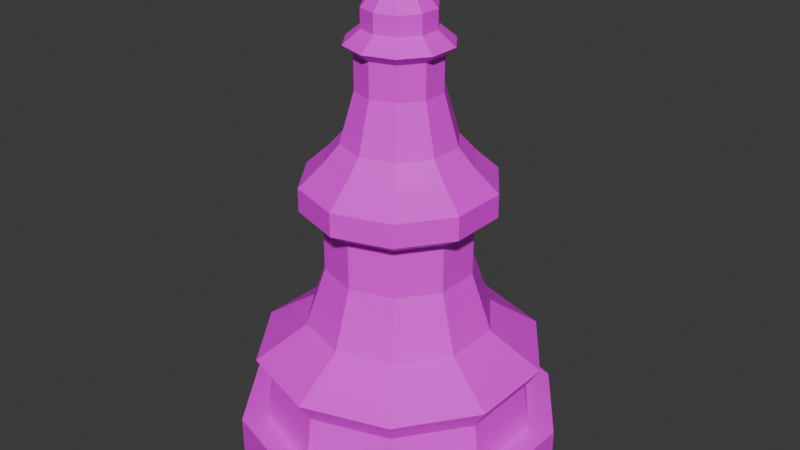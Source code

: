 # Source: BlackPawn.blend  (saved by Blender 4.1.24; exported with 4.5.12 LTS)
import bpy
from mathutils import Matrix  # noqa: F401  (used for matrix-valued properties, if any)

bpy.ops.wm.read_factory_settings(use_empty=True)
scene = bpy.context.scene
scene.name = 'Scene'

# ---- collections
col_collection = bpy.data.collections.new('Collection'); scene.collection.children.link(col_collection)

# ---- images (referenced by path relative to the original .blend; pixels are not part of the script)
import os
ASSET_DIR = os.environ.get("B2B_ASSET_DIR", "")  # directory of the original .blend (textures are referenced by path, not embedded)
HERE = os.path.dirname(os.path.abspath(__file__))  # packed textures are extracted next to this script under _unpacked/

def load_image(name, relpath, width, height, colorspace="sRGB"):
    """Load a texture the original file referenced (path relative to the .blend, or extracted next to this script)."""
    p = next((c for c in (os.path.join(HERE, relpath), os.path.join(ASSET_DIR, relpath)) if relpath and os.path.exists(c)), "")
    if p:
        img = bpy.data.images.load(p, check_existing=True)
        img.name = name
    else:  # same state as the original file: an image datablock whose file is absent (Cycles renders it pink)
        img = bpy.data.images.new(name, width, height)
        img.source = "FILE"
        img.filepath = "//" + (relpath or name)
    img.colorspace_settings.name = colorspace
    return img
img_imphenziapalette01_png = load_image('ImphenziaPalette01.png', 'ImphenziaPalette01.png', 1024, 1024, 'sRGB')

# ---- materials (node trees are filled in below, after node groups)
mat_material_001 = bpy.data.materials.new('Material.001')
mat_material_001.use_transparent_shadow = False

# ---- material node trees
mat_material_001.use_nodes = True; mat_material_001.node_tree.nodes.clear()
_N = mat_material_001.node_tree.nodes; _L = mat_material_001.node_tree.links
n0 = _N.new('ShaderNodeBsdfPrincipled'); n0.name = 'Principled BSDF'; n0.location = (10, 300)
n1 = _N.new('ShaderNodeOutputMaterial'); n1.name = 'Material Output'; n1.location = (300, 300)
n2 = _N.new('ShaderNodeTexImage'); n2.name = 'Image Texture'; n2.location = (-460, 98)
n2.image = img_imphenziapalette01_png
n2.interpolation = 'Closest'
_L.new(n0.outputs[0], n1.inputs[0])
_L.new(n2.outputs[0], n0.inputs[0])
n1.is_active_output = True

# ---- world
world_world = bpy.data.worlds.new('World'); scene.world = world_world
world_world.use_nodes = True; world_world.node_tree.nodes.clear()
_N = world_world.node_tree.nodes; _L = world_world.node_tree.links
n0 = _N.new('ShaderNodeOutputWorld'); n0.name = 'World Output'; n0.location = (300, 300)
n1 = _N.new('ShaderNodeBackground'); n1.name = 'Background'; n1.location = (10, 300)
n1.inputs[0].default_value = (0.05088, 0.05088, 0.05088, 1.0)
_L.new(n1.outputs[0], n0.inputs[0])
n0.is_active_output = True
world_world.color = (0.05088, 0.05088, 0.05088)
world_world.use_sun_shadow = False
world_world.sun_shadow_jitter_overblur = 0.0

# ---- meshes
me_cube_018 = bpy.data.meshes.new('Cube.018')
me_cube_018.from_pydata([(0.0, -0.3484, 0.0), (-0.2048, -0.2818, 0.0), (-0.1725, -0.2374, 0.07954), (-0.3313, 0.1077, 0.0), (0.279, 0.09067, 0.07954), (0.3313, -0.1077, 0.0), (0.2048, -0.2818, 0.0), (-0.3313, -0.1077, 0.07954), (-0.3313, 0.1077, 0.07954), (-0.2048, 0.2818, 0.07954), (0.0, 0.3484, 0.07954), (0.2048, 0.2818, 0.07954), (0.3313, 0.1077, 0.07954), (0.3313, -0.1077, 0.07954), (-0.2662, 0.0865, 0.179), (-0.1645, 0.2265, 0.179), (0.0, 0.2799, 0.179), (0.1645, 0.2265, 0.179), (0.1645, -0.2265, 0.179), (-0.1822, -0.2508, 0.2252), (-0.1822, 0.2508, 0.2252), (0.2949, 0.09581, 0.2252), (0.2949, -0.09581, 0.2252), (0.0, -0.2346, 0.2747), (-0.2231, -0.07249, 0.2747), (-0.2231, 0.07249, 0.2747), (0.2231, 0.07249, 0.2747), (0.2231, -0.07249, 0.2747), (-0.1908, -0.06198, 0.2972), (0.1908, 0.06198, 0.2972), (-0.1501, -0.04878, 0.423), (0.0, 0.1579, 0.423), (0.1501, 0.04878, 0.423), (0.1501, -0.04878, 0.423), (-0.09278, -0.1277, 0.5281), (0.0, -0.1579, 0.5281), (-0.1501, 0.04878, 0.5281), (0.0, 0.1579, 0.5281), (0.09278, 0.1277, 0.5281), (0.1501, 0.04878, 0.5281), (-0.1212, -0.1669, 0.6092), (-0.1962, -0.06374, 0.6092), (-0.1212, 0.1669, 0.6092), (0.0, 0.2063, 0.6092), (0.1212, 0.1669, 0.6092), (0.1962, 0.06374, 0.6092), (0.1962, -0.06374, 0.6092), (0.0, -0.1562, 0.6553), (-0.1486, -0.04828, 0.6553), (0.09183, -0.1264, 0.6553), (-0.07144, -0.09833, 0.694), (-0.1156, -0.03756, 0.694), (-0.07144, 0.09833, 0.694), (0.0, 0.1215, 0.694), (0.07144, 0.09833, 0.694), (0.1156, 0.03756, 0.694), (0.1156, -0.03756, 0.694), (0.07144, -0.09833, 0.694), (0.08602, -0.02795, 0.801), (0.08602, 0.02795, 0.801), (0.05316, 0.07317, 0.801), (-0.05316, 0.07317, 0.801), (-0.08602, 0.02795, 0.801), (-0.08602, -0.02795, 0.801), (0.0, -0.09044, 0.801), (-0.05316, -0.07317, 0.801), (0.0, -0.09044, 0.874), (0.08602, -0.02795, 0.874), (0.08602, 0.02795, 0.874), (0.05316, 0.07317, 0.874), (0.0, 0.09044, 0.874), (-0.05316, 0.07317, 0.874), (0.1064, 0.03456, 0.8918), (-0.06573, 0.09047, 0.8918), (-0.06573, -0.09047, 0.8918), (0.0, -0.07624, 0.9213), (0.04482, 0.06168, 0.9213), (0.07251, -0.02356, 0.9617), (0.07251, 0.02356, 0.9617), (0.04482, 0.06168, 0.9617), (-0.04482, 0.06168, 0.9617), (-0.07251, 0.02356, 0.9617), (-0.07251, -0.02356, 0.9617), (0.02219, 0.03055, 1.007), (0.0, 0.03776, 1.007), (-0.03591, 0.01167, 1.007), (-0.02219, -0.03055, 1.007), (0.2048, -0.2818, 0.07954), (0.0, -0.3484, 0.07954), (-0.2048, -0.2818, 0.07954), (0.1725, -0.2374, 0.07954), (0.279, -0.09067, 0.07954), (0.3313, 0.1077, 0.0), (0.1725, 0.2374, 0.07954), (0.2048, 0.2818, 0.0), (0.0, 0.2934, 0.07954), (0.0, 0.3484, 0.0), (-0.1725, 0.2374, 0.07954), (-0.2048, 0.2818, 0.0), (-0.279, 0.09067, 0.07954), (-0.279, -0.09067, 0.07954), (-0.3313, -0.1077, 0.0), (0.0, -0.2934, 0.07954), (0.2662, -0.0865, 0.179), (0.2662, 0.0865, 0.179), (-0.2662, -0.0865, 0.179), (0.0, -0.2799, 0.179), (-0.1645, -0.2265, 0.179), (-0.03591, -0.01167, 1.007), (-0.02219, 0.03055, 1.007), (0.03591, 0.01167, 1.007), (0.03591, -0.01167, 1.007), (0.02219, -0.03055, 1.007), (0.0, -0.03776, 1.007), (-0.04482, -0.06168, 0.9617), (0.0, 0.07624, 0.9617), (0.04482, -0.06168, 0.9617), (0.0, -0.07624, 0.9617), (-0.04482, -0.06168, 0.9213), (-0.07251, -0.02356, 0.9213), (-0.07251, 0.02356, 0.9213), (-0.04482, 0.06168, 0.9213), (0.0, 0.07624, 0.9213), (0.07251, 0.02356, 0.9213), (0.07251, -0.02356, 0.9213), (0.04482, -0.06168, 0.9213), (-0.1064, -0.03456, 0.8918), (-0.1064, 0.03456, 0.8918), (0.0, 0.1118, 0.8918), (0.06573, 0.09047, 0.8918), (0.1064, -0.03456, 0.8918), (0.06573, -0.09047, 0.8918), (0.0, -0.1118, 0.8918), (-0.05316, -0.07317, 0.874), (-0.08602, -0.02795, 0.874), (-0.08602, 0.02795, 0.874), (0.05316, -0.07317, 0.874), (0.0, 0.09044, 0.801), (0.05316, -0.07317, 0.801), (-0.1156, 0.03756, 0.694), (0.0, -0.1215, 0.694), (0.1486, -0.04828, 0.6553), (0.1486, 0.04828, 0.6553), (0.09183, 0.1264, 0.6553), (0.0, 0.1562, 0.6553), (-0.09183, 0.1264, 0.6553), (-0.1486, 0.04828, 0.6553), (-0.09183, -0.1264, 0.6553), (0.1212, -0.1669, 0.6092), (-0.1962, 0.06374, 0.6092), (0.0, -0.2063, 0.6092), (0.1212, -0.1669, 0.5587), (0.1962, -0.06374, 0.5587), (0.1962, 0.06374, 0.5587), (0.1212, 0.1669, 0.5587), (0.0, 0.2063, 0.5587), (-0.1212, 0.1669, 0.5587), (-0.1962, 0.06374, 0.5587), (-0.1962, -0.06374, 0.5587), (0.0, -0.2063, 0.5587), (-0.1212, -0.1669, 0.5587), (0.09278, -0.1277, 0.5281), (0.1501, -0.04878, 0.5281), (-0.09278, 0.1277, 0.5281), (-0.1501, -0.04878, 0.5281), (0.09278, -0.1277, 0.423), (0.09278, 0.1277, 0.423), (-0.09278, 0.1277, 0.423), (-0.1501, 0.04878, 0.423), (0.0, -0.1579, 0.423), (-0.09278, -0.1277, 0.423), (0.1179, -0.1623, 0.2972), (0.1908, -0.06198, 0.2972), (0.1179, 0.1623, 0.2972), (0.0, 0.2006, 0.2972), (-0.1179, 0.1623, 0.2972), (-0.1908, 0.06198, 0.2972), (0.0, -0.2006, 0.2972), (-0.1179, -0.1623, 0.2972), (0.1379, -0.1898, 0.2747), (0.1379, 0.1898, 0.2747), (0.0, 0.2346, 0.2747), (-0.1379, 0.1898, 0.2747), (-0.1379, -0.1898, 0.2747), (0.1822, -0.2508, 0.2252), (0.1822, 0.2508, 0.2252), (0.0, 0.31, 0.2252), (-0.2949, 0.09581, 0.2252), (-0.2949, -0.09581, 0.2252), (0.0, -0.31, 0.2252)], [], [(0, 88, 89, 1), (1, 89, 7, 101), (101, 7, 8, 3), (3, 8, 9, 98), (98, 9, 10, 96), (96, 10, 11, 94), (94, 11, 12, 92), (92, 12, 13, 5), (97, 99, 14, 15), (5, 13, 87, 6), (6, 87, 88, 0), (0, 1, 101, 3, 98, 96, 94, 92, 5, 6), (102, 2, 89, 88), (2, 100, 7, 89), (100, 99, 8, 7), (99, 97, 9, 8), (97, 95, 10, 9), (95, 93, 11, 10), (93, 4, 12, 11), (4, 91, 13, 12), (91, 90, 87, 13), (107, 106, 189, 19), (2, 102, 106, 107), (91, 4, 104, 103), (95, 97, 15, 16), (100, 2, 107, 105), (90, 91, 103, 18), (93, 95, 16, 17), (99, 100, 105, 14), (102, 90, 18, 106), (4, 93, 17, 104), (22, 21, 26, 27), (103, 104, 21, 22), (16, 15, 20, 186), (105, 107, 19, 188), (18, 103, 22, 184), (17, 16, 186, 185), (14, 105, 188, 187), (106, 18, 184, 189), (104, 17, 185, 21), (15, 14, 187, 20), (186, 20, 182, 181), (188, 19, 183, 24), (184, 22, 27, 179), (187, 188, 24, 25), (189, 184, 179, 23), (21, 185, 180, 26), (20, 187, 25, 182), (19, 189, 23, 183), (28, 178, 170, 30), (24, 183, 178, 28), (179, 27, 172, 171), (25, 24, 28, 176), (23, 179, 171, 177), (26, 180, 173, 29), (182, 25, 176, 175), (183, 23, 177, 178), (27, 26, 29, 172), (166, 31, 37, 38), (171, 172, 33, 165), (173, 174, 31, 166), (176, 28, 30, 168), (29, 173, 166, 32), (172, 29, 32, 33), (174, 175, 167, 31), (36, 164, 158, 157), (168, 30, 164, 36), (169, 165, 161, 35), (32, 166, 38, 39), (167, 168, 36, 163), (170, 169, 35, 34), (33, 32, 39, 162), (31, 167, 163, 37), (30, 170, 34, 164), (165, 33, 162, 161), (35, 161, 151, 159), (39, 38, 154, 153), (163, 36, 157, 156), (34, 35, 159, 160), (162, 39, 153, 152), (37, 163, 156, 155), (164, 34, 160, 158), (38, 37, 155, 154), (45, 44, 143, 142), (153, 154, 44, 45), (156, 157, 149, 42), (160, 159, 150, 40), (152, 153, 45, 46), (155, 156, 42, 43), (158, 160, 40, 41), (151, 152, 46, 148), (154, 155, 43, 44), (157, 158, 41, 149), (145, 146, 139, 52), (42, 149, 146, 145), (40, 150, 47, 147), (46, 45, 142, 141), (43, 42, 145, 144), (41, 40, 147, 48), (148, 46, 141, 49), (44, 43, 144, 143), (149, 41, 48, 146), (150, 148, 49, 47), (56, 55, 59, 58), (147, 47, 140, 50), (141, 142, 55, 56), (144, 145, 52, 53), (48, 147, 50, 51), (49, 141, 56, 57), (143, 144, 53, 54), (146, 48, 51, 139), (47, 49, 57, 140), (142, 143, 54, 55), (53, 52, 61, 137), (50, 140, 64, 65), (52, 139, 62, 61), (55, 54, 60, 59), (140, 57, 138, 64), (139, 51, 63, 62), (54, 53, 137, 60), (57, 56, 58, 138), (51, 50, 65, 63), (138, 58, 67, 136), (134, 133, 74, 126), (63, 65, 133, 134), (137, 61, 71, 70), (58, 59, 68, 67), (65, 64, 66, 133), (61, 62, 135, 71), (59, 60, 69, 68), (64, 138, 136, 66), (62, 63, 134, 135), (60, 137, 70, 69), (74, 132, 75, 118), (70, 71, 73, 128), (67, 68, 72, 130), (133, 66, 132, 74), (71, 135, 127, 73), (68, 69, 129, 72), (66, 136, 131, 132), (69, 70, 128, 129), (136, 67, 130, 131), (121, 120, 81, 80), (73, 127, 120, 121), (72, 129, 76, 123), (132, 131, 125, 75), (129, 128, 122, 76), (126, 74, 118, 119), (128, 73, 121, 122), (130, 72, 123, 124), (78, 79, 83, 110), (123, 76, 79, 78), (75, 125, 116, 117), (120, 119, 82, 81), (76, 122, 115, 79), (125, 124, 77, 116), (119, 118, 114, 82), (122, 121, 80, 115), (124, 123, 78, 77), (118, 75, 117, 114), (86, 113, 112, 111, 110, 83, 84, 109, 85, 108), (81, 82, 108, 85), (79, 115, 84, 83), (116, 77, 111, 112), (82, 114, 86, 108), (115, 80, 109, 84), (77, 78, 110, 111), (114, 117, 113, 86), (80, 81, 85, 109), (90, 102, 88, 87), (127, 126, 119, 120), (117, 116, 112, 113), (131, 130, 124, 125), (135, 134, 126, 127), (161, 162, 152, 151), (178, 177, 169, 170), (175, 176, 168, 167), (159, 151, 148, 150), (177, 171, 165, 169), (180, 181, 174, 173), (185, 186, 181, 180), (181, 182, 175, 174)])
_uv = me_cube_018.uv_layers.new(name='UVMap')
_uv.uv.foreach_set('vector', [0.8193, 0.4275, 0.8193, 0.4275, 0.8193, 0.4275, 0.8193, 0.4275, 0.8193, 0.4275, 0.8193, 0.4275, 0.8193, 0.4275, 0.8193, 0.4275, 0.8193, 0.4275, 0.8193, 0.4275, 0.8193, 0.4275, 0.8193, 0.4275, 0.8193, 0.4275, 0.8193, 0.4275, 0.8193, 0.4275, 0.8193, 0.4275, 0.8193, 0.4275, 0.8193, 0.4275, 0.8193, 0.4275, 0.8193, 0.4275, 0.8193, 0.4275, 0.8193, 0.4275, 0.8193, 0.4275, 0.8193, 0.4275, 0.8193, 0.4275, 0.8193, 0.4275, 0.8193, 0.4275, 0.8193, 0.4275, 0.8193, 0.4275, 0.8193, 0.4275, 0.8193, 0.4275, 0.8193, 0.4275, 0.8193, 0.4275, 0.8193, 0.4275, 0.8193, 0.4275, 0.8193, 0.4275, 0.8193, 0.4275, 0.8193, 0.4275, 0.8193, 0.4275, 0.8193, 0.4275, 0.8193, 0.4275, 0.8193, 0.4275, 0.8193, 0.4275, 0.8193, 0.4275, 0.8193, 0.4275, 0.8193, 0.4275, 0.8193, 0.4275, 0.8193, 0.4275, 0.8193, 0.4275, 0.8193, 0.4275, 0.8193, 0.4275, 0.8193, 0.4275, 0.8193, 0.4275, 0.8193, 0.4275, 0.8193, 0.4275, 0.8193, 0.4275, 0.8193, 0.4275, 0.8193, 0.4275, 0.8193, 0.4275, 0.8193, 0.4275, 0.8193, 0.4275, 0.8193, 0.4275, 0.8193, 0.4275, 0.8193, 0.4275, 0.8193, 0.4275, 0.8193, 0.4275, 0.8193, 0.4275, 0.8193, 0.4275, 0.8193, 0.4275, 0.8193, 0.4275, 0.8193, 0.4275, 0.8193, 0.4275, 0.8193, 0.4275, 0.8193, 0.4275, 0.8193, 0.4275, 0.8193, 0.4275, 0.8193, 0.4275, 0.8193, 0.4275, 0.8193, 0.4275, 0.8193, 0.4275, 0.8193, 0.4275, 0.8193, 0.4275, 0.8193, 0.4275, 0.8193, 0.4275, 0.8193, 0.4275, 0.8193, 0.4275, 0.8193, 0.4275, 0.8193, 0.4275, 0.8193, 0.4275, 0.8193, 0.4275, 0.8193, 0.4275, 0.8193, 0.4275, 0.8193, 0.4275, 0.8193, 0.4275, 0.8193, 0.4275, 0.8193, 0.4275, 0.8193, 0.4275, 0.8193, 0.4275, 0.8193, 0.4275, 0.8193, 0.4275, 0.8193, 0.4275, 0.8193, 0.4275, 0.8193, 0.4275, 0.8193, 0.4275, 0.8193, 0.4275, 0.8193, 0.4275, 0.8193, 0.4275, 0.8193, 0.4275, 0.8193, 0.4275, 0.8193, 0.4275, 0.8193, 0.4275, 0.8193, 0.4275, 0.8193, 0.4275, 0.8193, 0.4275, 0.8193, 0.4275, 0.8193, 0.4275, 0.8193, 0.4275, 0.8193, 0.4275, 0.8193, 0.4275, 0.8193, 0.4275, 0.8193, 0.4275, 0.8193, 0.4275, 0.8193, 0.4275, 0.8193, 0.4275, 0.8193, 0.4275, 0.8193, 0.4275, 0.8193, 0.4275, 0.8193, 0.4275, 0.8193, 0.4275, 0.8193, 0.4275, 0.8193, 0.4275, 0.8193, 0.4275, 0.8193, 0.4275, 0.8193, 0.4275, 0.8193, 0.4275, 0.8193, 0.4275, 0.8193, 0.4275, 0.8193, 0.4275, 0.8193, 0.4275, 0.8193, 0.4275, 0.8193, 0.4275, 0.8193, 0.4275, 0.8193, 0.4275, 0.8193, 0.4275, 0.8193, 0.4275, 0.8193, 0.4275, 0.8193, 0.4275, 0.8193, 0.4275, 0.8193, 0.4275, 0.8193, 0.4275, 0.8193, 0.4275, 0.8193, 0.4275, 0.8193, 0.4275, 0.8193, 0.4275, 0.8193, 0.4275, 0.8193, 0.4275, 0.8193, 0.4275, 0.8193, 0.4275, 0.8193, 0.4275, 0.8193, 0.4275, 0.8193, 0.4275, 0.8193, 0.4275, 0.8193, 0.4275, 0.8193, 0.4275, 0.8193, 0.4275, 0.8193, 0.4275, 0.8193, 0.4275, 0.8193, 0.4275, 0.8193, 0.4275, 0.8193, 0.4275, 0.8193, 0.4275, 0.8193, 0.4275, 0.8193, 0.4275, 0.8193, 0.4275, 0.8193, 0.4275, 0.8193, 0.4275, 0.8193, 0.4275, 0.8193, 0.4275, 0.8193, 0.4275, 0.8193, 0.4275, 0.8193, 0.4275, 0.8193, 0.4275, 0.8193, 0.4275, 0.8193, 0.4275, 0.8193, 0.4275, 0.8193, 0.4275, 0.8193, 0.4275, 0.8193, 0.4275, 0.8193, 0.4275, 0.8193, 0.4275, 0.8193, 0.4275, 0.8193, 0.4275, 0.8193, 0.4275, 0.8193, 0.4275, 0.8193, 0.4275, 0.8193, 0.4275, 0.8193, 0.4275, 0.8193, 0.4275, 0.8193, 0.4275, 0.8193, 0.4275, 0.8193, 0.4275, 0.8193, 0.4275, 0.8193, 0.4275, 0.8193, 0.4275, 0.8193, 0.4275, 0.8193, 0.4275, 0.8193, 0.4275, 0.8193, 0.4275, 0.8193, 0.4275, 0.8193, 0.4275, 0.8193, 0.4275, 0.8193, 0.4275, 0.8193, 0.4275, 0.8193, 0.4275, 0.8193, 0.4275, 0.8193, 0.4275, 0.8193, 0.4275, 0.8193, 0.4275, 0.8193, 0.4275, 0.8193, 0.4275, 0.8193, 0.4275, 0.8193, 0.4275, 0.8193, 0.4275, 0.8193, 0.4275, 0.8193, 0.4275, 0.8193, 0.4275, 0.8193, 0.4275, 0.8193, 0.4275, 0.8193, 0.4275, 0.8193, 0.4275, 0.8193, 0.4275, 0.8193, 0.4275, 0.8193, 0.4275, 0.8193, 0.4275, 0.8193, 0.4275, 0.8193, 0.4275, 0.8193, 0.4275, 0.8193, 0.4275, 0.8193, 0.4275, 0.8193, 0.4275, 0.8193, 0.4275, 0.8193, 0.4275, 0.8193, 0.4275, 0.8193, 0.4275, 0.8193, 0.4275, 0.8193, 0.4275, 0.8193, 0.4275, 0.8193, 0.4275, 0.8193, 0.4275, 0.8193, 0.4275, 0.8193, 0.4275, 0.8193, 0.4275, 0.8193, 0.4275, 0.8193, 0.4275, 0.8193, 0.4275, 0.8193, 0.4275, 0.8193, 0.4275, 0.8193, 0.4275, 0.8193, 0.4275, 0.8193, 0.4275, 0.8193, 0.4275, 0.8193, 0.4275, 0.8193, 0.4275, 0.8193, 0.4275, 0.8193, 0.4275, 0.8193, 0.4275, 0.8193, 0.4275, 0.8193, 0.4275, 0.8193, 0.4275, 0.8193, 0.4275, 0.8193, 0.4275, 0.8193, 0.4275, 0.8193, 0.4275, 0.8193, 0.4275, 0.8193, 0.4275, 0.8193, 0.4275, 0.8193, 0.4275, 0.8193, 0.4275, 0.8193, 0.4275, 0.8193, 0.4275, 0.8193, 0.4275, 0.8193, 0.4275, 0.8193, 0.4275, 0.8193, 0.4275, 0.8193, 0.4275, 0.8193, 0.4275, 0.8193, 0.4275, 0.8193, 0.4275, 0.8193, 0.4275, 0.8193, 0.4275, 0.8193, 0.4275, 0.8193, 0.4275, 0.8193, 0.4275, 0.8193, 0.4275, 0.8193, 0.4275, 0.8193, 0.4275, 0.8193, 0.4275, 0.8193, 0.4275, 0.8193, 0.4275, 0.8193, 0.4275, 0.8193, 0.4275, 0.8193, 0.4275, 0.8193, 0.4275, 0.8193, 0.4275, 0.8193, 0.4275, 0.8193, 0.4275, 0.8193, 0.4275, 0.8193, 0.4275, 0.8193, 0.4275, 0.8193, 0.4275, 0.8193, 0.4275, 0.8193, 0.4275, 0.8193, 0.4275, 0.8193, 0.4275, 0.8193, 0.4275, 0.8193, 0.4275, 0.8193, 0.4275, 0.8193, 0.4275, 0.8193, 0.4275, 0.8193, 0.4275, 0.8193, 0.4275, 0.8193, 0.4275, 0.8193, 0.4275, 0.8193, 0.4275, 0.8193, 0.4275, 0.8193, 0.4275, 0.8193, 0.4275, 0.8193, 0.4275, 0.8193, 0.4275, 0.8193, 0.4275, 0.8193, 0.4275, 0.8193, 0.4275, 0.8193, 0.4275, 0.8193, 0.4275, 0.8193, 0.4275, 0.8193, 0.4275, 0.8193, 0.4275, 0.8193, 0.4275, 0.8193, 0.4275, 0.8193, 0.4275, 0.8193, 0.4275, 0.8193, 0.4275, 0.8193, 0.4275, 0.8193, 0.4275, 0.8193, 0.4275, 0.8193, 0.4275, 0.8193, 0.4275, 0.8193, 0.4275, 0.8193, 0.4275, 0.8193, 0.4275, 0.8193, 0.4275, 0.8193, 0.4275, 0.8193, 0.4275, 0.8193, 0.4275, 0.8193, 0.4275, 0.8193, 0.4275, 0.8193, 0.4275, 0.8193, 0.4275, 0.8193, 0.4275, 0.8193, 0.4275, 0.8193, 0.4275, 0.8193, 0.4275, 0.8193, 0.4275, 0.8193, 0.4275, 0.8193, 0.4275, 0.8193, 0.4275, 0.8193, 0.4275, 0.8193, 0.4275, 0.8193, 0.4275, 0.8193, 0.4275, 0.8193, 0.4275, 0.8193, 0.4275, 0.8193, 0.4275, 0.8193, 0.4275, 0.8193, 0.4275, 0.8193, 0.4275, 0.8193, 0.4275, 0.8193, 0.4275, 0.8193, 0.4275, 0.8193, 0.4275, 0.8193, 0.4275, 0.8193, 0.4275, 0.8193, 0.4275, 0.8193, 0.4275, 0.8193, 0.4275, 0.8193, 0.4275, 0.8193, 0.4275, 0.8193, 0.4275, 0.8193, 0.4275, 0.8193, 0.4275, 0.8193, 0.4275, 0.8193, 0.4275, 0.8193, 0.4275, 0.8193, 0.4275, 0.8193, 0.4275, 0.8193, 0.4275, 0.8193, 0.4275, 0.8193, 0.4275, 0.8193, 0.4275, 0.8193, 0.4275, 0.8193, 0.4275, 0.8193, 0.4275, 0.8193, 0.4275, 0.8193, 0.4275, 0.8193, 0.4275, 0.8193, 0.4275, 0.8193, 0.4275, 0.8193, 0.4275, 0.8193, 0.4275, 0.8193, 0.4275, 0.8193, 0.4275, 0.8193, 0.4275, 0.8193, 0.4275, 0.8193, 0.4275, 0.8193, 0.4275, 0.8193, 0.4275, 0.8193, 0.4275, 0.8193, 0.4275, 0.8193, 0.4275, 0.8193, 0.4275, 0.8193, 0.4275, 0.8193, 0.4275, 0.8193, 0.4275, 0.8193, 0.4275, 0.8193, 0.4275, 0.8193, 0.4275, 0.8193, 0.4275, 0.8193, 0.4275, 0.8193, 0.4275, 0.8193, 0.4275, 0.8193, 0.4275, 0.8193, 0.4275, 0.8193, 0.4275, 0.8193, 0.4275, 0.8193, 0.4275, 0.8193, 0.4275, 0.8193, 0.4275, 0.8193, 0.4275, 0.8193, 0.4275, 0.8193, 0.4275, 0.8193, 0.4275, 0.8193, 0.4275, 0.8193, 0.4275, 0.8193, 0.4275, 0.8193, 0.4275, 0.8193, 0.4275, 0.8193, 0.4275, 0.8193, 0.4275, 0.8193, 0.4275, 0.8193, 0.4275, 0.8193, 0.4275, 0.8193, 0.4275, 0.8193, 0.4275, 0.8193, 0.4275, 0.8193, 0.4275, 0.8193, 0.4275, 0.8193, 0.4275, 0.8193, 0.4275, 0.8193, 0.4275, 0.8193, 0.4275, 0.8193, 0.4275, 0.8193, 0.4275, 0.8193, 0.4275, 0.8193, 0.4275, 0.8193, 0.4275, 0.8193, 0.4275, 0.8193, 0.4275, 0.8193, 0.4275, 0.8193, 0.4275, 0.8193, 0.4275, 0.8193, 0.4275, 0.8193, 0.4275, 0.8193, 0.4275, 0.8193, 0.4275, 0.8193, 0.4275, 0.8193, 0.4275, 0.8193, 0.4275, 0.8193, 0.4275, 0.8193, 0.4275, 0.8193, 0.4275, 0.8193, 0.4275, 0.8193, 0.4275, 0.8193, 0.4275, 0.8193, 0.4275, 0.8193, 0.4275, 0.8193, 0.4275, 0.8193, 0.4275, 0.8193, 0.4275, 0.8193, 0.4275, 0.8193, 0.4275, 0.8193, 0.4275, 0.8193, 0.4275, 0.8193, 0.4275, 0.8193, 0.4275, 0.8193, 0.4275, 0.8193, 0.4275, 0.8193, 0.4275, 0.8193, 0.4275, 0.8193, 0.4275, 0.8193, 0.4275, 0.8193, 0.4275, 0.8193, 0.4275, 0.8193, 0.4275, 0.8193, 0.4275, 0.8193, 0.4275, 0.8193, 0.4275, 0.8193, 0.4275, 0.8193, 0.4275, 0.8193, 0.4275, 0.8193, 0.4275, 0.8193, 0.4275, 0.8193, 0.4275, 0.8193, 0.4275, 0.8193, 0.4275, 0.8193, 0.4275, 0.8193, 0.4275, 0.8193, 0.4275, 0.8193, 0.4275, 0.8193, 0.4275, 0.8193, 0.4275, 0.8193, 0.4275, 0.8193, 0.4275, 0.8193, 0.4275, 0.8193, 0.4275, 0.8193, 0.4275, 0.8193, 0.4275, 0.8193, 0.4275, 0.8193, 0.4275, 0.8193, 0.4275, 0.8193, 0.4275, 0.8193, 0.4275, 0.8193, 0.4275, 0.8193, 0.4275, 0.8193, 0.4275, 0.8193, 0.4275, 0.8193, 0.4275, 0.8193, 0.4275, 0.8193, 0.4275, 0.8193, 0.4275, 0.8193, 0.4275, 0.8193, 0.4275, 0.8193, 0.4275, 0.8193, 0.4275, 0.8193, 0.4275, 0.8193, 0.4275, 0.8193, 0.4275, 0.8193, 0.4275, 0.8193, 0.4275, 0.8193, 0.4275, 0.8193, 0.4275, 0.8193, 0.4275, 0.8193, 0.4275, 0.8193, 0.4275, 0.8193, 0.4275, 0.8193, 0.4275, 0.8193, 0.4275, 0.8193, 0.4275, 0.8193, 0.4275, 0.8193, 0.4275, 0.8193, 0.4275, 0.8193, 0.4275, 0.8193, 0.4275, 0.8193, 0.4275, 0.8193, 0.4275, 0.8193, 0.4275, 0.8193, 0.4275, 0.8193, 0.4275, 0.8193, 0.4275, 0.8193, 0.4275, 0.8193, 0.4275, 0.8193, 0.4275, 0.8193, 0.4275, 0.8193, 0.4275, 0.8193, 0.4275, 0.8193, 0.4275, 0.8193, 0.4275, 0.8193, 0.4275, 0.8193, 0.4275, 0.8193, 0.4275, 0.8193, 0.4275, 0.8193, 0.4275, 0.8193, 0.4275, 0.8193, 0.4275, 0.8193, 0.4275, 0.8193, 0.4275, 0.8193, 0.4275, 0.8193, 0.4275, 0.8193, 0.4275, 0.8193, 0.4275, 0.8193, 0.4275, 0.8193, 0.4275, 0.8193, 0.4275, 0.8193, 0.4275, 0.8193, 0.4275, 0.8193, 0.4275, 0.8193, 0.4275, 0.8193, 0.4275, 0.8193, 0.4275, 0.8193, 0.4275, 0.8193, 0.4275, 0.8193, 0.4275, 0.8193, 0.4275, 0.8193, 0.4275, 0.8193, 0.4275, 0.8193, 0.4275, 0.8193, 0.4275, 0.8193, 0.4275, 0.8193, 0.4275, 0.8193, 0.4275, 0.8193, 0.4275, 0.8193, 0.4275, 0.8193, 0.4275, 0.8193, 0.4275, 0.8193, 0.4275, 0.8193, 0.4275, 0.8193, 0.4275, 0.8193, 0.4275, 0.8193, 0.4275, 0.8193, 0.4275, 0.8193, 0.4275, 0.8193, 0.4275, 0.8193, 0.4275, 0.8193, 0.4275, 0.8193, 0.4275, 0.8193, 0.4275, 0.8193, 0.4275, 0.8193, 0.4275, 0.8193, 0.4275, 0.8193, 0.4275, 0.8193, 0.4275, 0.8193, 0.4275, 0.8193, 0.4275, 0.8193, 0.4275, 0.8193, 0.4275, 0.8193, 0.4275, 0.8193, 0.4275, 0.8193, 0.4275, 0.8193, 0.4275, 0.8193, 0.4275, 0.8193, 0.4275, 0.8193, 0.4275, 0.8193, 0.4275, 0.8193, 0.4275, 0.8193, 0.4275, 0.8193, 0.4275, 0.8193, 0.4275, 0.8193, 0.4275, 0.8193, 0.4275, 0.8193, 0.4275, 0.8193, 0.4275, 0.8193, 0.4275, 0.8193, 0.4275, 0.8193, 0.4275, 0.8193, 0.4275, 0.8193, 0.4275, 0.8193, 0.4275, 0.8193, 0.4275, 0.8193, 0.4275, 0.8193, 0.4275, 0.8193, 0.4275, 0.8193, 0.4275, 0.8193, 0.4275, 0.8193, 0.4275, 0.8193, 0.4275, 0.8193, 0.4275, 0.8193, 0.4275, 0.8193, 0.4275, 0.8193, 0.4275, 0.8193, 0.4275, 0.8193, 0.4275, 0.8193, 0.4275, 0.8193, 0.4275, 0.8193, 0.4275, 0.8193, 0.4275, 0.8193, 0.4275, 0.8193, 0.4275, 0.8193, 0.4275, 0.8193, 0.4275, 0.8193, 0.4275, 0.8193, 0.4275, 0.8193, 0.4275, 0.8193, 0.4275, 0.8193, 0.4275, 0.8193, 0.4275, 0.8193, 0.4275, 0.8193, 0.4275, 0.8193, 0.4275, 0.8193, 0.4275, 0.8193, 0.4275, 0.8193, 0.4275, 0.8193, 0.4275, 0.8193, 0.4275, 0.8193, 0.4275, 0.8193, 0.4275, 0.8193, 0.4275, 0.8193, 0.4275, 0.8193, 0.4275, 0.8193, 0.4275, 0.8193, 0.4275, 0.8193, 0.4275, 0.8193, 0.4275, 0.8193, 0.4275, 0.8193, 0.4275, 0.8193, 0.4275, 0.8193, 0.4275, 0.8193, 0.4275, 0.8193, 0.4275, 0.8193, 0.4275, 0.8193, 0.4275, 0.8193, 0.4275, 0.8193, 0.4275, 0.8193, 0.4275, 0.8193, 0.4275, 0.8193, 0.4275, 0.8193, 0.4275, 0.8193, 0.4275, 0.8193, 0.4275, 0.8193, 0.4275, 0.8193, 0.4275, 0.8193, 0.4275, 0.8193, 0.4275, 0.8193, 0.4275, 0.8193, 0.4275, 0.8193, 0.4275, 0.8193, 0.4275, 0.8193, 0.4275, 0.8193, 0.4275, 0.8193, 0.4275, 0.8193, 0.4275, 0.8193, 0.4275, 0.8193, 0.4275, 0.8193, 0.4275, 0.8193, 0.4275, 0.8193, 0.4275, 0.8193, 0.4275, 0.8193, 0.4275, 0.8193, 0.4275, 0.8193, 0.4275, 0.8193, 0.4275, 0.8193, 0.4275])
me_cube_018.materials.append(mat_material_001)
me_cube_018.update()

# ---- objects
ob_blackpawn = bpy.data.objects.new('BlackPawn', me_cube_018)

# ---- transforms, parenting, visibility, modifiers, constraints
ob_blackpawn.location = (0.0, 0.0, 0.0)

# ---- collection membership
col_collection.objects.link(ob_blackpawn)

# ---- scene / render settings (as saved in the file)
scene.frame_start = 1; scene.frame_end = 250; scene.frame_set(1)
scene.render.engine = 'BLENDER_EEVEE_NEXT'
scene.cycles.sampling_pattern = 'TABULATED_SOBOL'
scene.eevee.ray_tracing_options.trace_max_roughness = 0.0
bpy.context.view_layer.update()

# ---- added for rendering (the .blend has no active camera and no usable light): camera, sun
cam_auto = bpy.data.cameras.new('AutoCamera')
cam_auto.lens = 50.0
cam_auto.sensor_width = 36.0
cam_auto.clip_end = 1000.0
ob_auto_camera = bpy.data.objects.new('AutoCamera', cam_auto)
scene.collection.objects.link(ob_auto_camera)
ob_auto_camera.location = (1.28822, -1.54586, 1.53406)
ob_auto_camera.rotation_euler = (1.09748, -7.21219e-08, 0.694738)
scene.camera = ob_auto_camera
light_auto_sun = bpy.data.lights.new('AutoSun', 'SUN')
light_auto_sun.energy = 3.0
light_auto_sun.angle = 0.0523599
ob_auto_sun = bpy.data.objects.new('AutoSun', light_auto_sun)
scene.collection.objects.link(ob_auto_sun)
ob_auto_sun.rotation_euler = (0.872665, 0.174533, 0.523599)
bpy.context.view_layer.update()
